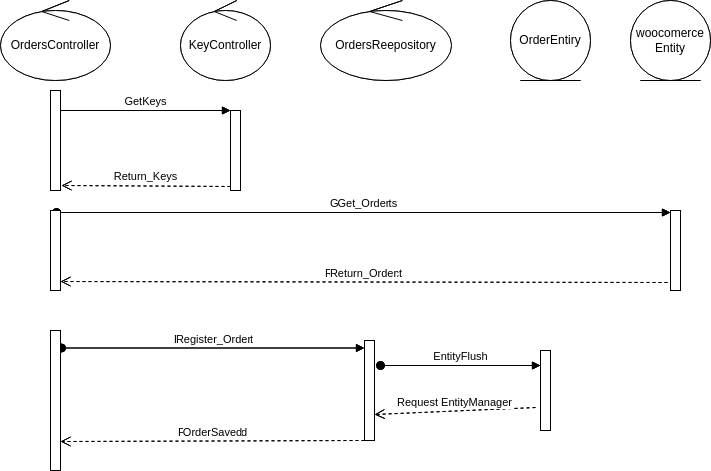

The diagram above was exported from draw.io. Its source (the exported page's mxGraphModel, read from the mxfile embedded in the PNG):
<mxGraphModel dx="1130" dy="689" grid="1" gridSize="10" guides="1" tooltips="1" connect="1" arrows="1" fold="1" page="1" pageScale="1" pageWidth="827" pageHeight="1169" math="0" shadow="0">
  <root>
    <mxCell id="0" />
    <mxCell id="1" parent="0" />
    <mxCell id="2" value="ProductsController" style="ellipse;shape=umlControl;whiteSpace=wrap;html=1;" vertex="1" parent="1">
      <mxGeometry x="40" y="40" width="110" height="80" as="geometry" />
    </mxCell>
    <mxCell id="3" value="woocomerce Entity" style="ellipse;shape=umlEntity;whiteSpace=wrap;html=1;" vertex="1" parent="1">
      <mxGeometry x="670" y="40" width="80" height="80" as="geometry" />
    </mxCell>
    <mxCell id="4" value="KeyController" style="ellipse;shape=umlControl;whiteSpace=wrap;html=1;" vertex="1" parent="1">
      <mxGeometry x="220" y="40" width="90" height="80" as="geometry" />
    </mxCell>
    <mxCell id="5" value="" style="html=1;points=[];perimeter=orthogonalPerimeter;" vertex="1" parent="1">
      <mxGeometry x="90" y="130" width="10" height="100" as="geometry" />
    </mxCell>
    <mxCell id="6" value="" style="html=1;points=[];perimeter=orthogonalPerimeter;" vertex="1" parent="1">
      <mxGeometry x="270" y="150" width="10" height="80" as="geometry" />
    </mxCell>
    <mxCell id="7" value="GetKeys" style="html=1;verticalAlign=bottom;endArrow=block;entryX=0;entryY=0;" edge="1" parent="1" source="5" target="6">
      <mxGeometry relative="1" as="geometry">
        <mxPoint x="200" y="150" as="sourcePoint" />
      </mxGeometry>
    </mxCell>
    <mxCell id="8" value="Return_Keys" style="html=1;verticalAlign=bottom;endArrow=open;dashed=1;endSize=8;exitX=0;exitY=0.95;entryX=1.1;entryY=0.95;entryDx=0;entryDy=0;entryPerimeter=0;" edge="1" parent="1" source="6" target="5">
      <mxGeometry relative="1" as="geometry">
        <mxPoint x="200" y="226" as="targetPoint" />
      </mxGeometry>
    </mxCell>
    <mxCell id="9" value="" style="html=1;points=[];perimeter=orthogonalPerimeter;" vertex="1" parent="1">
      <mxGeometry x="710" y="250" width="10" height="80" as="geometry" />
    </mxCell>
    <mxCell id="10" value="Get_Products" style="html=1;verticalAlign=bottom;startArrow=oval;endArrow=block;startSize=8;exitX=0.6;exitY=0.025;exitDx=0;exitDy=0;exitPerimeter=0;" edge="1" parent="1" source="11" target="9">
      <mxGeometry relative="1" as="geometry">
        <mxPoint x="650" y="250" as="sourcePoint" />
      </mxGeometry>
    </mxCell>
    <mxCell id="11" value="" style="html=1;points=[];perimeter=orthogonalPerimeter;" vertex="1" parent="1">
      <mxGeometry x="90" y="250" width="10" height="80" as="geometry" />
    </mxCell>
    <mxCell id="12" value="Return_Product" style="html=1;verticalAlign=bottom;endArrow=open;dashed=1;endSize=8;exitX=-0.3;exitY=0.9;exitDx=0;exitDy=0;exitPerimeter=0;entryX=1;entryY=0.888;entryDx=0;entryDy=0;entryPerimeter=0;" edge="1" parent="1" source="9" target="11">
      <mxGeometry relative="1" as="geometry">
        <mxPoint x="400" y="320" as="sourcePoint" />
        <mxPoint x="320" y="320" as="targetPoint" />
      </mxGeometry>
    </mxCell>
    <mxCell id="13" value="ProductsReepository" style="ellipse;shape=umlControl;whiteSpace=wrap;html=1;" vertex="1" parent="1">
      <mxGeometry x="360" y="40" width="131" height="80" as="geometry" />
    </mxCell>
    <mxCell id="14" value="ProductEntiry" style="ellipse;shape=umlEntity;whiteSpace=wrap;html=1;" vertex="1" parent="1">
      <mxGeometry x="550" y="40" width="80" height="80" as="geometry" />
    </mxCell>
    <mxCell id="15" value="" style="html=1;points=[];perimeter=orthogonalPerimeter;" vertex="1" parent="1">
      <mxGeometry x="404" y="380" width="10" height="100" as="geometry" />
    </mxCell>
    <mxCell id="16" value="RegisterProduct" style="html=1;verticalAlign=bottom;startArrow=oval;endArrow=block;startSize=8;exitX=1.1;exitY=0.125;exitDx=0;exitDy=0;exitPerimeter=0;" edge="1" parent="1" source="17" target="15">
      <mxGeometry relative="1" as="geometry">
        <mxPoint x="344" y="380" as="sourcePoint" />
      </mxGeometry>
    </mxCell>
    <mxCell id="17" value="" style="html=1;points=[];perimeter=orthogonalPerimeter;" vertex="1" parent="1">
      <mxGeometry x="90" y="370" width="10" height="140" as="geometry" />
    </mxCell>
    <mxCell id="18" value="" style="html=1;points=[];perimeter=orthogonalPerimeter;" vertex="1" parent="1">
      <mxGeometry x="580" y="390" width="10" height="80" as="geometry" />
    </mxCell>
    <mxCell id="19" value="EntityFlush" style="html=1;verticalAlign=bottom;startArrow=oval;endArrow=block;startSize=8;exitX=1.6;exitY=0.25;exitDx=0;exitDy=0;exitPerimeter=0;" edge="1" parent="1" source="15" target="18">
      <mxGeometry relative="1" as="geometry">
        <mxPoint x="520" y="390" as="sourcePoint" />
      </mxGeometry>
    </mxCell>
    <mxCell id="20" value="Request EntityManager" style="html=1;verticalAlign=bottom;endArrow=open;dashed=1;endSize=8;exitX=-0.5;exitY=0.713;exitDx=0;exitDy=0;exitPerimeter=0;entryX=1;entryY=0.74;entryDx=0;entryDy=0;entryPerimeter=0;" edge="1" parent="1" source="18" target="15">
      <mxGeometry relative="1" as="geometry">
        <mxPoint x="571" y="450" as="sourcePoint" />
        <mxPoint x="491" y="450" as="targetPoint" />
      </mxGeometry>
    </mxCell>
    <mxCell id="21" value="ProductSaved" style="html=1;verticalAlign=bottom;endArrow=open;dashed=1;endSize=8;entryX=1;entryY=0.793;entryDx=0;entryDy=0;entryPerimeter=0;" edge="1" parent="1" source="15" target="17">
      <mxGeometry x="-0.0011" relative="1" as="geometry">
        <mxPoint x="380" y="460" as="sourcePoint" />
        <mxPoint x="300" y="460" as="targetPoint" />
        <mxPoint as="offset" />
      </mxGeometry>
    </mxCell>
    <mxCell id="22" value="OrdersController" style="ellipse;shape=umlControl;whiteSpace=wrap;html=1;" vertex="1" parent="1">
      <mxGeometry x="40" y="40" width="110" height="80" as="geometry" />
    </mxCell>
    <mxCell id="23" value="woocomerce Entity" style="ellipse;shape=umlEntity;whiteSpace=wrap;html=1;" vertex="1" parent="1">
      <mxGeometry x="670" y="40" width="80" height="80" as="geometry" />
    </mxCell>
    <mxCell id="24" value="KeyController" style="ellipse;shape=umlControl;whiteSpace=wrap;html=1;" vertex="1" parent="1">
      <mxGeometry x="220" y="40" width="90" height="80" as="geometry" />
    </mxCell>
    <mxCell id="25" value="" style="html=1;points=[];perimeter=orthogonalPerimeter;" vertex="1" parent="1">
      <mxGeometry x="90" y="130" width="10" height="100" as="geometry" />
    </mxCell>
    <mxCell id="26" value="" style="html=1;points=[];perimeter=orthogonalPerimeter;" vertex="1" parent="1">
      <mxGeometry x="270" y="150" width="10" height="80" as="geometry" />
    </mxCell>
    <mxCell id="27" value="GetKeys" style="html=1;verticalAlign=bottom;endArrow=block;entryX=0;entryY=0;" edge="1" parent="1" source="25" target="26">
      <mxGeometry relative="1" as="geometry">
        <mxPoint x="200" y="150" as="sourcePoint" />
      </mxGeometry>
    </mxCell>
    <mxCell id="28" value="Return_Keys" style="html=1;verticalAlign=bottom;endArrow=open;dashed=1;endSize=8;exitX=0;exitY=0.95;entryX=1.1;entryY=0.95;entryDx=0;entryDy=0;entryPerimeter=0;" edge="1" parent="1" source="26" target="25">
      <mxGeometry relative="1" as="geometry">
        <mxPoint x="200" y="226" as="targetPoint" />
      </mxGeometry>
    </mxCell>
    <mxCell id="29" value="" style="html=1;points=[];perimeter=orthogonalPerimeter;" vertex="1" parent="1">
      <mxGeometry x="710" y="250" width="10" height="80" as="geometry" />
    </mxCell>
    <mxCell id="30" value="Get_Order" style="html=1;verticalAlign=bottom;startArrow=oval;endArrow=block;startSize=8;exitX=0.6;exitY=0.025;exitDx=0;exitDy=0;exitPerimeter=0;" edge="1" parent="1" source="31" target="29">
      <mxGeometry relative="1" as="geometry">
        <mxPoint x="650" y="250" as="sourcePoint" />
      </mxGeometry>
    </mxCell>
    <mxCell id="31" value="" style="html=1;points=[];perimeter=orthogonalPerimeter;" vertex="1" parent="1">
      <mxGeometry x="90" y="250" width="10" height="80" as="geometry" />
    </mxCell>
    <mxCell id="32" value="Return_Order" style="html=1;verticalAlign=bottom;endArrow=open;dashed=1;endSize=8;exitX=-0.3;exitY=0.9;exitDx=0;exitDy=0;exitPerimeter=0;entryX=1;entryY=0.888;entryDx=0;entryDy=0;entryPerimeter=0;" edge="1" parent="1" source="29" target="31">
      <mxGeometry relative="1" as="geometry">
        <mxPoint x="400" y="320" as="sourcePoint" />
        <mxPoint x="320" y="320" as="targetPoint" />
      </mxGeometry>
    </mxCell>
    <mxCell id="33" value="OrdersReepository" style="ellipse;shape=umlControl;whiteSpace=wrap;html=1;" vertex="1" parent="1">
      <mxGeometry x="360" y="40" width="131" height="80" as="geometry" />
    </mxCell>
    <mxCell id="34" value="OrderEntiry" style="ellipse;shape=umlEntity;whiteSpace=wrap;html=1;" vertex="1" parent="1">
      <mxGeometry x="550" y="40" width="80" height="80" as="geometry" />
    </mxCell>
    <mxCell id="35" value="" style="html=1;points=[];perimeter=orthogonalPerimeter;" vertex="1" parent="1">
      <mxGeometry x="404" y="380" width="10" height="100" as="geometry" />
    </mxCell>
    <mxCell id="36" value="Register_Order" style="html=1;verticalAlign=bottom;startArrow=oval;endArrow=block;startSize=8;exitX=1.1;exitY=0.125;exitDx=0;exitDy=0;exitPerimeter=0;" edge="1" parent="1" source="37" target="35">
      <mxGeometry relative="1" as="geometry">
        <mxPoint x="344" y="380" as="sourcePoint" />
      </mxGeometry>
    </mxCell>
    <mxCell id="37" value="" style="html=1;points=[];perimeter=orthogonalPerimeter;" vertex="1" parent="1">
      <mxGeometry x="90" y="370" width="10" height="140" as="geometry" />
    </mxCell>
    <mxCell id="38" value="" style="html=1;points=[];perimeter=orthogonalPerimeter;" vertex="1" parent="1">
      <mxGeometry x="580" y="390" width="10" height="80" as="geometry" />
    </mxCell>
    <mxCell id="39" value="EntityFlush" style="html=1;verticalAlign=bottom;startArrow=oval;endArrow=block;startSize=8;exitX=1.6;exitY=0.25;exitDx=0;exitDy=0;exitPerimeter=0;" edge="1" parent="1" source="35" target="38">
      <mxGeometry relative="1" as="geometry">
        <mxPoint x="520" y="390" as="sourcePoint" />
      </mxGeometry>
    </mxCell>
    <mxCell id="40" value="Request EntityManager" style="html=1;verticalAlign=bottom;endArrow=open;dashed=1;endSize=8;exitX=-0.5;exitY=0.713;exitDx=0;exitDy=0;exitPerimeter=0;entryX=1;entryY=0.74;entryDx=0;entryDy=0;entryPerimeter=0;" edge="1" parent="1" source="38" target="35">
      <mxGeometry relative="1" as="geometry">
        <mxPoint x="571" y="450" as="sourcePoint" />
        <mxPoint x="491" y="450" as="targetPoint" />
      </mxGeometry>
    </mxCell>
    <mxCell id="41" value="OrderSaved" style="html=1;verticalAlign=bottom;endArrow=open;dashed=1;endSize=8;entryX=1;entryY=0.793;entryDx=0;entryDy=0;entryPerimeter=0;" edge="1" parent="1" source="35" target="37">
      <mxGeometry x="-0.0011" relative="1" as="geometry">
        <mxPoint x="380" y="460" as="sourcePoint" />
        <mxPoint x="300" y="460" as="targetPoint" />
        <mxPoint as="offset" />
      </mxGeometry>
    </mxCell>
  </root>
</mxGraphModel>